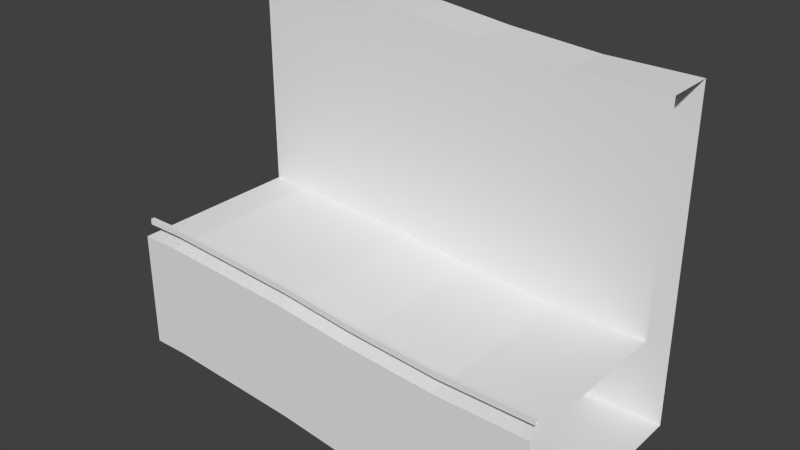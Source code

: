 # Source: down.blend  (saved by Blender 2.74.0; exported with 4.5.12 LTS)
import bpy
from mathutils import Matrix  # noqa: F401  (used for matrix-valued properties, if any)

bpy.ops.wm.read_factory_settings(use_empty=True)
scene = bpy.context.scene
scene.name = 'Scene'

# ---- collections
col_collection_1 = bpy.data.collections.new('Collection 1'); scene.collection.children.link(col_collection_1)

# ---- materials (node trees are filled in below, after node groups)
mat_side = bpy.data.materials.new('side')
mat_side.alpha_threshold = 0.0
mat_side.use_transparent_shadow = False
mat_side.roughness = 0.5
mat_tar = bpy.data.materials.new('tar')
mat_tar.alpha_threshold = 0.0
mat_tar.use_transparent_shadow = False
mat_tar.roughness = 0.5

# ---- material node trees

# ---- world
world_world = bpy.data.worlds.new('World'); scene.world = world_world
world_world.color = (0.05088, 0.05088, 0.05088)
world_world.use_sun_shadow = False
world_world.sun_shadow_jitter_overblur = 0.0
world_world.cycles.sampling_method = 'MANUAL'
world_world.cycles.sample_map_resolution = 256

# ---- meshes
me_plane_001 = bpy.data.meshes.new('Plane.001')
me_plane_001.from_pydata([(0.0, 5.0, -1.863e-08), (0.0, 4.0, 0.0), (0.0, -4.0, 0.0), (0.0, 5.0, 12.56), (0.0, -5.0, -1.863e-08), (0.0, -5.0, -6.718), (0.0, -4.631, 0.5796), (0.0, -4.631, 0.9156), (0.0, -4.417, 0.5796), (0.0, -4.417, 0.9156), (0.0, 7.88, 12.56), (0.0, 7.88, -6.718), (2.156, 5.0, -1.863e-08), (2.156, 4.0, 0.0), (2.156, -4.0, 0.0), (2.156, 5.0, 12.56), (2.156, -5.0, -1.863e-08), (2.156, -5.0, -6.718), (2.156, -4.631, 0.5796), (2.156, -4.631, 0.9156), (2.156, -4.417, 0.5796), (2.156, -4.417, 0.9156), (2.156, 7.88, 12.56), (2.156, 7.88, -6.718), (10.1, 5.0, -0.5027), (10.1, 4.0, -0.5027), (10.1, -4.0, -0.5027), (10.1, 5.0, 12.06), (10.1, -5.0, -0.5027), (10.1, -5.0, -7.22), (10.1, -4.631, 0.07685), (10.1, -4.631, 0.4128), (10.1, -4.417, 0.07685), (10.1, -4.417, 0.4128), (10.1, 7.88, 12.06), (10.1, 7.88, -7.22), (14.35, 5.0, -0.9842), (14.35, 4.0, -0.9842), (14.35, -4.0, -0.9842), (14.35, 5.0, 11.58), (14.35, -5.0, -0.9842), (14.35, -5.0, -7.702), (14.35, -4.631, -0.4046), (14.35, -4.631, -0.0686), (14.35, -4.417, -0.4046), (14.35, -4.417, -0.0686), (14.35, 7.88, 11.58), (14.35, 7.88, -7.702), (19.68, 5.0, -1.35), (19.68, 4.0, -1.35), (19.68, -4.0, -1.35), (19.68, 5.0, 11.21), (19.68, -5.0, -1.35), (19.68, -5.0, -8.067), (19.68, -4.631, -0.7701), (19.68, -4.631, -0.4341), (19.68, -4.417, -0.7701), (19.68, -4.417, -0.4341), (19.68, 7.88, 11.21), (19.68, 7.88, -8.067), (25.0, 5.0, -1.35), (25.0, 4.0, -1.35), (25.0, -4.0, -1.35), (25.0, 5.0, 11.21), (25.0, -5.0, -1.35), (25.0, -5.0, -8.067), (25.0, -4.631, -0.7701), (25.0, -4.631, -0.4341), (25.0, -4.417, -0.7701), (25.0, -4.417, -0.4341), (25.0, 7.88, 11.21), (25.0, 7.88, -8.067)], [], [(5, 11, 23, 17), (10, 22, 23, 11), (3, 15, 22, 10), (6, 8, 20, 18), (9, 7, 19, 21), (9, 21, 20, 8), (7, 6, 18, 19), (5, 17, 16, 4), (4, 16, 14, 2), (0, 12, 15, 3), (1, 2, 14, 13), (0, 1, 13, 12), (17, 23, 35, 29), (22, 34, 35, 23), (15, 27, 34, 22), (18, 20, 32, 30), (21, 19, 31, 33), (21, 33, 32, 20), (19, 18, 30, 31), (17, 29, 28, 16), (16, 28, 26, 14), (12, 24, 27, 15), (13, 14, 26, 25), (12, 13, 25, 24), (29, 35, 47, 41), (34, 46, 47, 35), (27, 39, 46, 34), (30, 32, 44, 42), (33, 31, 43, 45), (33, 45, 44, 32), (31, 30, 42, 43), (29, 41, 40, 28), (28, 40, 38, 26), (24, 36, 39, 27), (25, 26, 38, 37), (24, 25, 37, 36), (41, 47, 59, 53), (46, 58, 59, 47), (39, 51, 58, 46), (42, 44, 56, 54), (45, 43, 55, 57), (45, 57, 56, 44), (43, 42, 54, 55), (41, 53, 52, 40), (40, 52, 50, 38), (36, 48, 51, 39), (37, 38, 50, 49), (36, 37, 49, 48), (53, 59, 71, 65), (58, 70, 71, 59), (51, 63, 70, 58), (54, 56, 68, 66), (57, 55, 67, 69), (57, 69, 68, 56), (55, 54, 66, 67), (53, 65, 64, 52), (52, 64, 62, 50), (48, 60, 63, 51), (49, 50, 62, 61), (48, 49, 61, 60)])
me_plane_001.materials.append(mat_side)
me_plane_001.materials.append(mat_tar)
me_plane_001.use_remesh_preserve_volume = False
me_plane_001.use_remesh_preserve_attributes = False
me_plane_001.use_mirror_vertex_groups = False
me_plane_001.update()

# ---- objects
ob_surface = bpy.data.objects.new('surface', me_plane_001)

# ---- transforms, parenting, visibility, modifiers, constraints
ob_surface.location = (0.0, 0.0, 0.0)
ob_surface.lineart.crease_threshold = 0.0

# ---- collection membership
col_collection_1.objects.link(ob_surface)

# ---- scene / render settings (as saved in the file)
scene.frame_start = 1; scene.frame_end = 250; scene.frame_set(1)
scene.render.engine = 'BLENDER_EEVEE_NEXT'
scene.render.resolution_percentage = 50
scene.render.dither_intensity = 0.0
scene.cycles.use_denoising = False
scene.cycles.samples = 10
scene.cycles.sampling_pattern = 'TABULATED_SOBOL'
scene.cycles.light_sampling_threshold = 0.0
scene.cycles.use_adaptive_sampling = False
scene.cycles.use_light_tree = False
scene.cycles.blur_glossy = 0.0
scene.cycles.pixel_filter_type = 'GAUSSIAN'
scene.cycles.sample_clamp_indirect = 0.0
scene.view_settings.view_transform = 'Standard'
bpy.context.view_layer.update()

# ---- added for rendering (the .blend has no active camera and no usable light): camera, sun
cam_auto = bpy.data.cameras.new('AutoCamera')
cam_auto.lens = 50.0
cam_auto.sensor_width = 36.0
cam_auto.clip_end = 1000.0
ob_auto_camera = bpy.data.objects.new('AutoCamera', cam_auto)
scene.collection.objects.link(ob_auto_camera)
ob_auto_camera.location = (44.7704, -37.2844, 28.0642)
ob_auto_camera.rotation_euler = (1.09748, -7.21219e-08, 0.694738)
scene.camera = ob_auto_camera
light_auto_sun = bpy.data.lights.new('AutoSun', 'SUN')
light_auto_sun.energy = 3.0
light_auto_sun.angle = 0.0523599
ob_auto_sun = bpy.data.objects.new('AutoSun', light_auto_sun)
scene.collection.objects.link(ob_auto_sun)
ob_auto_sun.rotation_euler = (0.872665, 0.174533, 0.523599)
bpy.context.view_layer.update()
